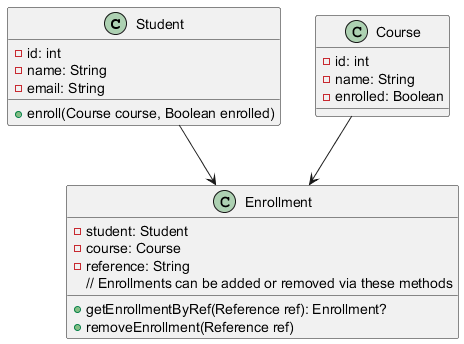

The diagram above was rendered by PlantUML. Its source (embedded in the PNG):
@startuml
class Student {
    - id: int
    - name: String
    - email: String
    + enroll(Course course, Boolean enrolled)
}

class Course {
    - id: int
    - name: String
    - enrolled: Boolean
}

class Enrollment {
    - student: Student
    - course: Course
    - reference: String
    + getEnrollmentByRef(Reference ref): Enrollment?
    + removeEnrollment(Reference ref)
    // Enrollments can be added or removed via these methods
}

Student --> Enrollment
Course --> Enrollment
@enduml